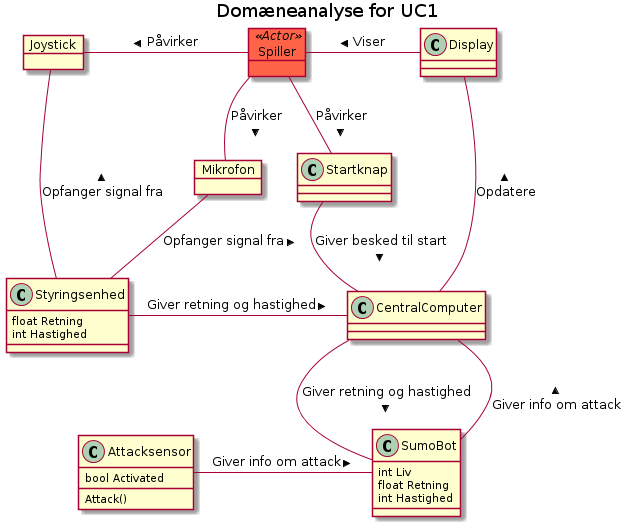

The diagram above was rendered by PlantUML. Its source (embedded in the PNG):
@startuml
title Domæneanalyse for UC1


object Joystick
object Mikrofon
class Startknap

class Attacksensor{ 
bool Activated
Attack()
}

object Spiller <<Actor>> #Tomato
class SumoBot {
int Liv
float Retning
int Hastighed
}

class CentralComputer
class Styringsenhed{
float Retning
int Hastighed
}

Spiller -- Mikrofon  : Påvirker >
Joystick - Spiller   : Påvirker <
Spiller -- Startknap : Påvirker >
Spiller - Display : Viser <


Joystick  ---  Styringsenhed  : Opfanger signal fra <
Mikrofon  --  Styringsenhed : Opfanger signal fra <
Display  ---  CentralComputer : Opdatere <
Startknap -- CentralComputer : Giver besked til start >

Styringsenhed - CentralComputer : Giver retning og hastighed >

Attacksensor  -  SumoBot : Giver info om attack >
CentralComputer -- SumoBot : Giver retning og hastighed >
CentralComputer -- SumoBot : Giver info om attack <
@enduml